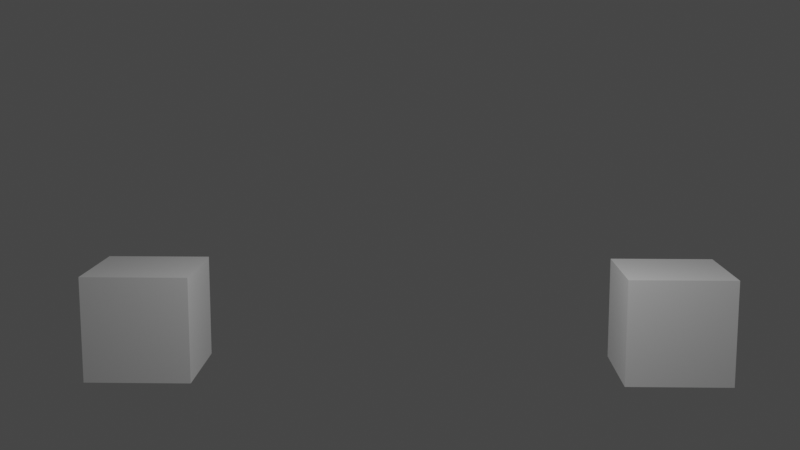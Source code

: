 # Source: simple_throw.blend  (saved by Blender 3.5.10; exported with 4.5.12 LTS)
import bpy
from mathutils import Matrix  # noqa: F401  (used for matrix-valued properties, if any)

bpy.ops.wm.read_factory_settings(use_empty=True)
scene = bpy.context.scene
scene.name = 'Scene'

# ---- collections
col_collection = bpy.data.collections.new('Collection'); scene.collection.children.link(col_collection)

# ---- materials (node trees are filled in below, after node groups)
mat_material = bpy.data.materials.new('Material')
mat_material.alpha_threshold = 0.0
mat_material.use_transparent_shadow = False
mat_material.roughness = 0.5
mat_material.line_color = (0.0, 0.0, 0.0, 1.0)

# ---- material node trees
mat_material.use_nodes = True; mat_material.node_tree.nodes.clear()
_N = mat_material.node_tree.nodes; _L = mat_material.node_tree.links
n0 = _N.new('ShaderNodeOutputMaterial'); n0.name = 'Material Output'; n0.location = (300, 300)
n1 = _N.new('ShaderNodeBsdfPrincipled'); n1.name = 'Principled BSDF'; n1.location = (10, 300)
n1.distribution = 'GGX'
n1.subsurface_method = 'RANDOM_WALK_SKIN'
n1.inputs[3].default_value = 1.45
n1.inputs[27].default_value = (0.0, 0.0, 0.0, 1.0)
n1.inputs[28].default_value = 1.0
_L.new(n1.outputs[0], n0.inputs[0])
n0.is_active_output = True

# ---- world
world_world = bpy.data.worlds.new('World'); scene.world = world_world
world_world.use_nodes = True; world_world.node_tree.nodes.clear()
_N = world_world.node_tree.nodes; _L = world_world.node_tree.links
n0 = _N.new('ShaderNodeOutputWorld'); n0.name = 'World Output'; n0.location = (300, 300)
n1 = _N.new('ShaderNodeBackground'); n1.name = 'Background'; n1.location = (10, 300)
n1.inputs[0].default_value = (0.05088, 0.05088, 0.05088, 1.0)
_L.new(n1.outputs[0], n0.inputs[0])
n0.is_active_output = True
world_world.color = (0.05088, 0.05088, 0.05088)
world_world.use_sun_shadow = False
world_world.sun_shadow_jitter_overblur = 0.0

# ---- cameras
cam_camera = bpy.data.cameras.new('Camera')
cam_camera.clip_end = 100.0
cam_camera.ortho_scale = 7.314

# ---- lights
light_light = bpy.data.lights.new('Light', 'POINT')
light_light.transmission_factor = 0.0
light_light.energy = 1000.0
light_light.shadow_soft_size = 0.1
light_light.shadow_maximum_resolution = 0.006
light_light.use_absolute_resolution = True

# ---- meshes
me_cube = bpy.data.meshes.new('Cube')
me_cube.from_pydata([(1.0, 1.0, 1.0), (1.0, 1.0, -1.0), (1.0, -1.0, 1.0), (1.0, -1.0, -1.0), (-1.0, 1.0, 1.0), (-1.0, 1.0, -1.0), (-1.0, -1.0, 1.0), (-1.0, -1.0, -1.0)], [], [(0, 4, 6, 2), (3, 2, 6, 7), (7, 6, 4, 5), (5, 1, 3, 7), (1, 0, 2, 3), (5, 4, 0, 1)])
_uv = me_cube.uv_layers.new(name='UVMap')
_uv.uv.foreach_set('vector', [0.625, 0.5, 0.875, 0.5, 0.875, 0.75, 0.625, 0.75, 0.375, 0.75, 0.625, 0.75, 0.625, 1.0, 0.375, 1.0, 0.375, 0.0, 0.625, 0.0, 0.625, 0.25, 0.375, 0.25, 0.125, 0.5, 0.375, 0.5, 0.375, 0.75, 0.125, 0.75, 0.375, 0.5, 0.625, 0.5, 0.625, 0.75, 0.375, 0.75, 0.375, 0.25, 0.625, 0.25, 0.625, 0.5, 0.375, 0.5])
me_cube.materials.append(mat_material)
me_cube.use_mirror_vertex_groups = False
me_cube.update()
me_cube_001 = bpy.data.meshes.new('Cube.001')
me_cube_001.from_pydata([(1.0, 1.0, 1.0), (1.0, 1.0, -1.0), (1.0, -1.0, 1.0), (1.0, -1.0, -1.0), (-1.0, 1.0, 1.0), (-1.0, 1.0, -1.0), (-1.0, -1.0, 1.0), (-1.0, -1.0, -1.0)], [], [(0, 4, 6, 2), (3, 2, 6, 7), (7, 6, 4, 5), (5, 1, 3, 7), (1, 0, 2, 3), (5, 4, 0, 1)])
_uv = me_cube_001.uv_layers.new(name='UVMap')
_uv.uv.foreach_set('vector', [0.625, 0.5, 0.875, 0.5, 0.875, 0.75, 0.625, 0.75, 0.375, 0.75, 0.625, 0.75, 0.625, 1.0, 0.375, 1.0, 0.375, 0.0, 0.625, 0.0, 0.625, 0.25, 0.375, 0.25, 0.125, 0.5, 0.375, 0.5, 0.375, 0.75, 0.125, 0.75, 0.375, 0.5, 0.625, 0.5, 0.625, 0.75, 0.375, 0.75, 0.375, 0.25, 0.625, 0.25, 0.625, 0.5, 0.375, 0.5])
me_cube_001.materials.append(mat_material)
me_cube_001.use_mirror_vertex_groups = False
me_cube_001.update()

# ---- objects
ob_cube = bpy.data.objects.new('Cube', me_cube)
ob_light = bpy.data.objects.new('Light', light_light)
ob_camera = bpy.data.objects.new('Camera', cam_camera)
ob_target = bpy.data.objects.new('target', me_cube_001)

# ---- transforms, parenting, visibility, modifiers, constraints
ob_cube.location = (0.0, -5.0, 0.0)
ob_cube.lock_rotations_4d = False
ob_cube.empty_display_type = 'ARROWS'
ob_cube.lineart.crease_threshold = 0.0
ob_light.location = (4.076, 1.005, 5.904)
ob_light.rotation_euler = (0.6503, 0.05522, 1.866)
ob_light.lock_rotations_4d = False
ob_light.empty_display_type = 'ARROWS'
ob_light.color = (0.0, 0.0, 0.0, 0.0)
ob_light.lineart.crease_threshold = 0.0
ob_camera.location = (20.71, 0.3938, 5.271)
ob_camera.rotation_euler = (1.406, -5.442e-08, 1.597)
ob_camera.lock_rotations_4d = False
ob_camera.empty_display_type = 'ARROWS'
ob_camera.color = (0.0, 0.0, 0.0, 0.0)
ob_camera.display_type = 'WIRE'
ob_camera.lineart.crease_threshold = 0.0
ob_target.location = (0.0, 5.0, 0.0)
ob_target.lock_rotations_4d = False
ob_target.empty_display_type = 'ARROWS'
ob_target.lineart.crease_threshold = 0.0

# ---- collection membership
col_collection.objects.link(ob_cube)
col_collection.objects.link(ob_light)
col_collection.objects.link(ob_camera)
col_collection.objects.link(ob_target)

# ---- scene / render settings (as saved in the file)
scene.camera = ob_camera
scene.frame_start = 1; scene.frame_end = 250; scene.frame_set(1)
scene.render.engine = 'BLENDER_EEVEE_NEXT'
scene.render.fps = 60
scene.cycles.sampling_pattern = 'TABULATED_SOBOL'
scene.view_settings.view_transform = 'Filmic'
bpy.context.view_layer.update()
